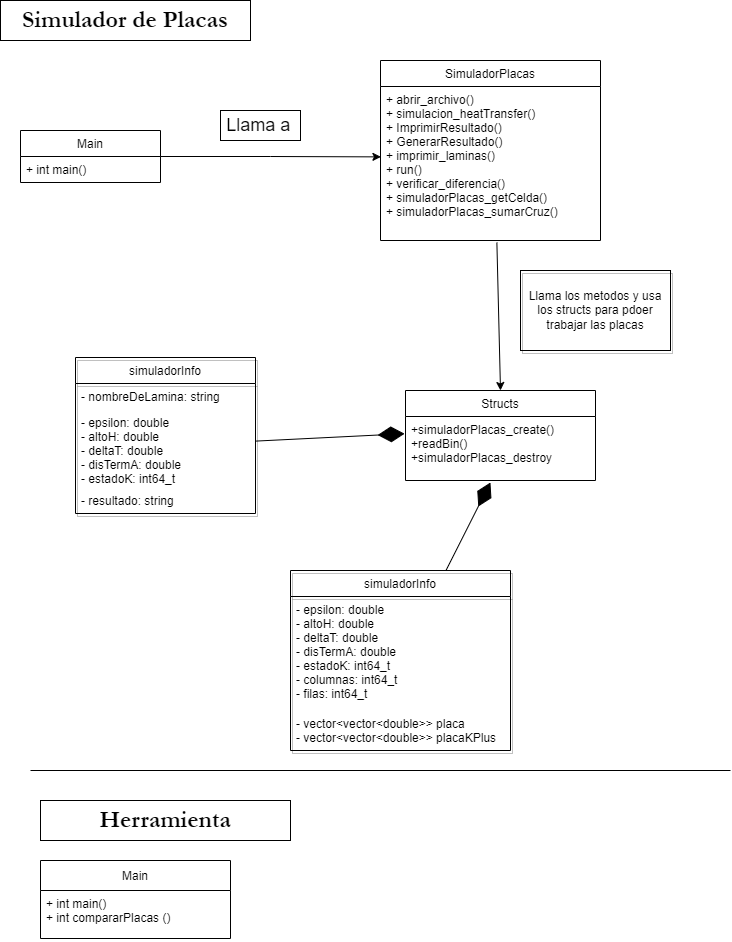

The diagram above was exported from draw.io. Its source (the exported page's mxGraphModel, read from the mxfile embedded in the PNG):
<mxGraphModel dx="1237" dy="548" grid="1" gridSize="10" guides="1" tooltips="1" connect="1" arrows="1" fold="1" page="1" pageScale="1" pageWidth="850" pageHeight="1100" math="0" shadow="0">
  <root>
    <mxCell id="0" />
    <mxCell id="1" parent="0" />
    <mxCell id="r141DBCC6HDG8GTfISZ5-46" style="edgeStyle=orthogonalEdgeStyle;rounded=0;orthogonalLoop=1;jettySize=auto;html=1;entryX=0.002;entryY=0.457;entryDx=0;entryDy=0;entryPerimeter=0;fontFamily=Helvetica;fontSize=12;" edge="1" parent="1" source="r141DBCC6HDG8GTfISZ5-5" target="r141DBCC6HDG8GTfISZ5-45">
      <mxGeometry relative="1" as="geometry" />
    </mxCell>
    <mxCell id="r141DBCC6HDG8GTfISZ5-5" value="Main" style="swimlane;fontStyle=0;childLayout=stackLayout;horizontal=1;startSize=26;fillColor=none;horizontalStack=0;resizeParent=1;resizeParentMax=0;resizeLast=0;collapsible=1;marginBottom=0;" vertex="1" parent="1">
      <mxGeometry x="80" y="160" width="140" height="52" as="geometry" />
    </mxCell>
    <mxCell id="r141DBCC6HDG8GTfISZ5-6" value="+ int main()" style="text;strokeColor=none;fillColor=none;align=left;verticalAlign=top;spacingLeft=4;spacingRight=4;overflow=hidden;rotatable=0;points=[[0,0.5],[1,0.5]];portConstraint=eastwest;" vertex="1" parent="r141DBCC6HDG8GTfISZ5-5">
      <mxGeometry y="26" width="140" height="26" as="geometry" />
    </mxCell>
    <mxCell id="r141DBCC6HDG8GTfISZ5-13" value="" style="endArrow=none;html=1;edgeStyle=orthogonalEdgeStyle;rounded=0;" edge="1" parent="1">
      <mxGeometry relative="1" as="geometry">
        <mxPoint x="90" y="800" as="sourcePoint" />
        <mxPoint x="790" y="800" as="targetPoint" />
      </mxGeometry>
    </mxCell>
    <mxCell id="r141DBCC6HDG8GTfISZ5-17" value="&lt;font face=&quot;Garamond&quot; style=&quot;font-size: 24px;&quot;&gt;&lt;b&gt;Herramienta&lt;/b&gt;&lt;/font&gt;" style="text;html=1;strokeColor=#000000;fillColor=none;align=center;verticalAlign=middle;whiteSpace=wrap;rounded=0;" vertex="1" parent="1">
      <mxGeometry x="100" y="830" width="250" height="40" as="geometry" />
    </mxCell>
    <mxCell id="r141DBCC6HDG8GTfISZ5-18" value="&lt;font face=&quot;Garamond&quot; style=&quot;font-size: 24px;&quot;&gt;&lt;b&gt;Simulador de Placas&lt;/b&gt;&lt;/font&gt;" style="text;html=1;strokeColor=#000000;fillColor=none;align=center;verticalAlign=middle;whiteSpace=wrap;rounded=0;" vertex="1" parent="1">
      <mxGeometry x="60" y="30" width="250" height="40" as="geometry" />
    </mxCell>
    <mxCell id="r141DBCC6HDG8GTfISZ5-28" value="Main" style="swimlane;fontStyle=0;childLayout=stackLayout;horizontal=1;startSize=30;fillColor=none;horizontalStack=0;resizeParent=1;resizeParentMax=0;resizeLast=0;collapsible=1;marginBottom=0;" vertex="1" parent="1">
      <mxGeometry x="100" y="890" width="190" height="78" as="geometry" />
    </mxCell>
    <mxCell id="r141DBCC6HDG8GTfISZ5-29" value="+ int main()&#10;+ int compararPlacas ()" style="text;strokeColor=none;fillColor=none;align=left;verticalAlign=top;spacingLeft=4;spacingRight=4;overflow=hidden;rotatable=0;points=[[0,0.5],[1,0.5]];portConstraint=eastwest;" vertex="1" parent="r141DBCC6HDG8GTfISZ5-28">
      <mxGeometry y="30" width="190" height="48" as="geometry" />
    </mxCell>
    <mxCell id="r141DBCC6HDG8GTfISZ5-44" value="SimuladorPlacas" style="swimlane;fontStyle=0;childLayout=stackLayout;horizontal=1;startSize=26;fillColor=none;horizontalStack=0;resizeParent=1;resizeParentMax=0;resizeLast=0;collapsible=1;marginBottom=0;" vertex="1" parent="1">
      <mxGeometry x="440" y="90" width="220" height="180" as="geometry" />
    </mxCell>
    <mxCell id="r141DBCC6HDG8GTfISZ5-45" value="+ abrir_archivo()&#10;+ simulacion_heatTransfer()&#10;+ ImprimirResultado()&#10;+ GenerarResultado()&#10;+ imprimir_laminas()&#10;+ run()&#10;+ verificar_diferencia()&#10;+ simuladorPlacas_getCelda()&#10;+ simuladorPlacas_sumarCruz()" style="text;strokeColor=none;fillColor=none;align=left;verticalAlign=top;spacingLeft=4;spacingRight=4;overflow=hidden;rotatable=0;points=[[0,0.5],[1,0.5]];portConstraint=eastwest;" vertex="1" parent="r141DBCC6HDG8GTfISZ5-44">
      <mxGeometry y="26" width="220" height="154" as="geometry" />
    </mxCell>
    <mxCell id="r141DBCC6HDG8GTfISZ5-47" value="&lt;font style=&quot;font-size: 18px;&quot;&gt;Llama a&lt;/font&gt;&amp;nbsp;" style="text;html=1;strokeColor=#000000;fillColor=none;align=center;verticalAlign=middle;whiteSpace=wrap;rounded=0;fontFamily=Helvetica;fontSize=12;" vertex="1" parent="1">
      <mxGeometry x="280" y="140" width="80" height="30" as="geometry" />
    </mxCell>
    <mxCell id="r141DBCC6HDG8GTfISZ5-53" value="Structs" style="swimlane;fontStyle=0;childLayout=stackLayout;horizontal=1;startSize=26;fillColor=none;horizontalStack=0;resizeParent=1;resizeParentMax=0;resizeLast=0;collapsible=1;marginBottom=0;" vertex="1" parent="1">
      <mxGeometry x="465" y="420" width="190" height="90" as="geometry" />
    </mxCell>
    <mxCell id="r141DBCC6HDG8GTfISZ5-54" value="+simuladorPlacas_create()&#10;+readBin()&#10;+simuladorPlacas_destroy" style="text;strokeColor=none;fillColor=none;align=left;verticalAlign=top;spacingLeft=4;spacingRight=4;overflow=hidden;rotatable=0;points=[[0,0.5],[1,0.5]];portConstraint=eastwest;" vertex="1" parent="r141DBCC6HDG8GTfISZ5-53">
      <mxGeometry y="26" width="190" height="64" as="geometry" />
    </mxCell>
    <mxCell id="r141DBCC6HDG8GTfISZ5-57" value="Llama los metodos y usa los structs para pdoer trabajar las placas" style="text;html=1;strokeColor=#000000;fillColor=none;align=center;verticalAlign=middle;whiteSpace=wrap;rounded=0;fontFamily=Helvetica;fontSize=12;shadow=1;" vertex="1" parent="1">
      <mxGeometry x="580" y="300" width="150" height="80" as="geometry" />
    </mxCell>
    <mxCell id="r141DBCC6HDG8GTfISZ5-59" value="" style="endArrow=classic;html=1;rounded=0;fontFamily=Helvetica;fontSize=12;exitX=0.529;exitY=1.013;exitDx=0;exitDy=0;exitPerimeter=0;entryX=0.5;entryY=0;entryDx=0;entryDy=0;" edge="1" parent="1" source="r141DBCC6HDG8GTfISZ5-45" target="r141DBCC6HDG8GTfISZ5-53">
      <mxGeometry width="50" height="50" relative="1" as="geometry">
        <mxPoint x="540" y="360" as="sourcePoint" />
        <mxPoint x="590" y="310" as="targetPoint" />
      </mxGeometry>
    </mxCell>
    <mxCell id="r141DBCC6HDG8GTfISZ5-61" value="simuladorInfo" style="swimlane;fontStyle=0;childLayout=stackLayout;horizontal=1;startSize=26;fillColor=none;horizontalStack=0;resizeParent=1;resizeParentMax=0;resizeLast=0;collapsible=1;marginBottom=0;shadow=1;fontFamily=Helvetica;fontSize=12;strokeColor=#000000;" vertex="1" parent="1">
      <mxGeometry x="135" y="387" width="180" height="156" as="geometry" />
    </mxCell>
    <mxCell id="r141DBCC6HDG8GTfISZ5-62" value="- nombreDeLamina: string" style="text;strokeColor=none;fillColor=none;align=left;verticalAlign=top;spacingLeft=4;spacingRight=4;overflow=hidden;rotatable=0;points=[[0,0.5],[1,0.5]];portConstraint=eastwest;shadow=1;fontFamily=Helvetica;fontSize=12;" vertex="1" parent="r141DBCC6HDG8GTfISZ5-61">
      <mxGeometry y="26" width="180" height="26" as="geometry" />
    </mxCell>
    <mxCell id="r141DBCC6HDG8GTfISZ5-63" value="- epsilon: double&#10;- altoH: double&#10;- deltaT: double&#10;- disTermA: double&#10;- estadoK: int64_t" style="text;strokeColor=none;fillColor=none;align=left;verticalAlign=top;spacingLeft=4;spacingRight=4;overflow=hidden;rotatable=0;points=[[0,0.5],[1,0.5]];portConstraint=eastwest;shadow=1;fontFamily=Helvetica;fontSize=12;" vertex="1" parent="r141DBCC6HDG8GTfISZ5-61">
      <mxGeometry y="52" width="180" height="78" as="geometry" />
    </mxCell>
    <mxCell id="r141DBCC6HDG8GTfISZ5-64" value="- resultado: string" style="text;strokeColor=none;fillColor=none;align=left;verticalAlign=top;spacingLeft=4;spacingRight=4;overflow=hidden;rotatable=0;points=[[0,0.5],[1,0.5]];portConstraint=eastwest;shadow=1;fontFamily=Helvetica;fontSize=12;" vertex="1" parent="r141DBCC6HDG8GTfISZ5-61">
      <mxGeometry y="130" width="180" height="26" as="geometry" />
    </mxCell>
    <mxCell id="r141DBCC6HDG8GTfISZ5-65" value="" style="endArrow=diamondThin;endFill=1;endSize=24;html=1;rounded=0;fontFamily=Helvetica;fontSize=12;exitX=1.002;exitY=0.405;exitDx=0;exitDy=0;exitPerimeter=0;entryX=-0.005;entryY=0.269;entryDx=0;entryDy=0;entryPerimeter=0;" edge="1" parent="1" source="r141DBCC6HDG8GTfISZ5-63" target="r141DBCC6HDG8GTfISZ5-54">
      <mxGeometry width="160" relative="1" as="geometry">
        <mxPoint x="300" y="440" as="sourcePoint" />
        <mxPoint x="460" y="440" as="targetPoint" />
      </mxGeometry>
    </mxCell>
    <mxCell id="r141DBCC6HDG8GTfISZ5-66" value="simuladorInfo" style="swimlane;fontStyle=0;childLayout=stackLayout;horizontal=1;startSize=26;fillColor=none;horizontalStack=0;resizeParent=1;resizeParentMax=0;resizeLast=0;collapsible=1;marginBottom=0;shadow=1;fontFamily=Helvetica;fontSize=12;strokeColor=#000000;" vertex="1" parent="1">
      <mxGeometry x="350" y="600" width="220" height="180" as="geometry" />
    </mxCell>
    <mxCell id="r141DBCC6HDG8GTfISZ5-68" value="- epsilon: double&#10;- altoH: double&#10;- deltaT: double&#10;- disTermA: double&#10;- estadoK: int64_t&#10;- columnas: int64_t&#10;- filas: int64_t" style="text;strokeColor=none;fillColor=none;align=left;verticalAlign=top;spacingLeft=4;spacingRight=4;overflow=hidden;rotatable=0;points=[[0,0.5],[1,0.5]];portConstraint=eastwest;shadow=1;fontFamily=Helvetica;fontSize=12;" vertex="1" parent="r141DBCC6HDG8GTfISZ5-66">
      <mxGeometry y="26" width="220" height="114" as="geometry" />
    </mxCell>
    <mxCell id="r141DBCC6HDG8GTfISZ5-69" value="- vector&lt;vector&lt;double&gt;&gt; placa&#10;- vector&lt;vector&lt;double&gt;&gt; placaKPlus" style="text;strokeColor=none;fillColor=none;align=left;verticalAlign=top;spacingLeft=4;spacingRight=4;overflow=hidden;rotatable=0;points=[[0,0.5],[1,0.5]];portConstraint=eastwest;shadow=1;fontFamily=Helvetica;fontSize=12;" vertex="1" parent="r141DBCC6HDG8GTfISZ5-66">
      <mxGeometry y="140" width="220" height="40" as="geometry" />
    </mxCell>
    <mxCell id="r141DBCC6HDG8GTfISZ5-70" value="" style="endArrow=diamondThin;endFill=1;endSize=24;html=1;rounded=0;fontFamily=Helvetica;fontSize=12;entryX=0.447;entryY=1.031;entryDx=0;entryDy=0;entryPerimeter=0;" edge="1" parent="1" source="r141DBCC6HDG8GTfISZ5-66" target="r141DBCC6HDG8GTfISZ5-54">
      <mxGeometry width="160" relative="1" as="geometry">
        <mxPoint x="400" y="630" as="sourcePoint" />
        <mxPoint x="540" y="530" as="targetPoint" />
      </mxGeometry>
    </mxCell>
  </root>
</mxGraphModel>